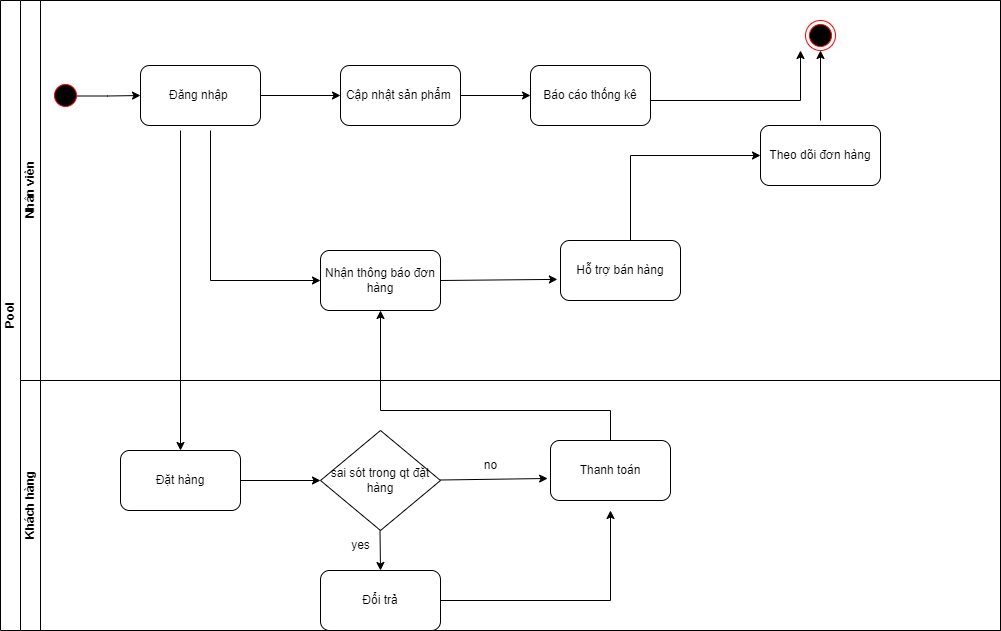

The diagram above was exported from draw.io. Its source (the exported page's mxGraphModel, read from the mxfile embedded in the PNG):
<mxGraphModel dx="1221" dy="1840" grid="1" gridSize="10" guides="1" tooltips="1" connect="1" arrows="1" fold="1" page="1" pageScale="1" pageWidth="827" pageHeight="1169" math="0" shadow="0">
  <root>
    <mxCell id="0" />
    <mxCell id="1" parent="0" />
    <mxCell id="knkkXY9s5nMvR7hmzm26-5" value="Pool" style="swimlane;childLayout=stackLayout;resizeParent=1;resizeParentMax=0;horizontal=0;startSize=20;horizontalStack=0;html=1;" parent="1" vertex="1">
      <mxGeometry x="190" y="-220" width="1000" height="630" as="geometry" />
    </mxCell>
    <mxCell id="knkkXY9s5nMvR7hmzm26-6" value="Nhân viên" style="swimlane;startSize=20;horizontal=0;html=1;" parent="knkkXY9s5nMvR7hmzm26-5" vertex="1">
      <mxGeometry x="20" width="980" height="380" as="geometry" />
    </mxCell>
    <mxCell id="knkkXY9s5nMvR7hmzm26-9" value="Đăng nhập&amp;nbsp;" style="rounded=1;whiteSpace=wrap;html=1;" parent="knkkXY9s5nMvR7hmzm26-6" vertex="1">
      <mxGeometry x="120" y="65" width="120" height="60" as="geometry" />
    </mxCell>
    <mxCell id="aidjihZuk0mMU3fzPD73-1" value="" style="ellipse;html=1;shape=startState;fillColor=#000000;strokeColor=#ff0000;" parent="knkkXY9s5nMvR7hmzm26-6" vertex="1">
      <mxGeometry x="30" y="80" width="30" height="30" as="geometry" />
    </mxCell>
    <mxCell id="aidjihZuk0mMU3fzPD73-2" value="" style="endArrow=classic;html=1;rounded=0;entryX=0;entryY=0.5;entryDx=0;entryDy=0;" parent="knkkXY9s5nMvR7hmzm26-6" target="knkkXY9s5nMvR7hmzm26-9" edge="1">
      <mxGeometry width="50" height="50" relative="1" as="geometry">
        <mxPoint x="57" y="95.5" as="sourcePoint" />
        <mxPoint x="117" y="95.5" as="targetPoint" />
        <Array as="points">
          <mxPoint x="87" y="95.5" />
        </Array>
      </mxGeometry>
    </mxCell>
    <mxCell id="aidjihZuk0mMU3fzPD73-5" value="" style="endArrow=classic;html=1;rounded=0;exitX=1;exitY=0.5;exitDx=0;exitDy=0;entryX=0;entryY=0.5;entryDx=0;entryDy=0;" parent="knkkXY9s5nMvR7hmzm26-6" source="knkkXY9s5nMvR7hmzm26-9" target="mSh5Jv2xw31qJuC0XqWi-7" edge="1">
      <mxGeometry width="50" height="50" relative="1" as="geometry">
        <mxPoint x="240" y="100" as="sourcePoint" />
        <mxPoint x="310" y="95" as="targetPoint" />
      </mxGeometry>
    </mxCell>
    <mxCell id="knkkXY9s5nMvR7hmzm26-13" value="Theo dõi đơn hàng" style="rounded=1;whiteSpace=wrap;html=1;" parent="knkkXY9s5nMvR7hmzm26-6" vertex="1">
      <mxGeometry x="740" y="125" width="120" height="60" as="geometry" />
    </mxCell>
    <mxCell id="knkkXY9s5nMvR7hmzm26-18" value="Hỗ trợ bán hàng" style="rounded=1;whiteSpace=wrap;html=1;" parent="knkkXY9s5nMvR7hmzm26-6" vertex="1">
      <mxGeometry x="540" y="240" width="120" height="60" as="geometry" />
    </mxCell>
    <mxCell id="mSh5Jv2xw31qJuC0XqWi-5" value="Báo cáo thống kê" style="rounded=1;whiteSpace=wrap;html=1;" parent="knkkXY9s5nMvR7hmzm26-6" vertex="1">
      <mxGeometry x="510" y="65" width="120" height="60" as="geometry" />
    </mxCell>
    <mxCell id="mSh5Jv2xw31qJuC0XqWi-6" value="Nhận thông báo đơn hàng" style="rounded=1;whiteSpace=wrap;html=1;" parent="knkkXY9s5nMvR7hmzm26-6" vertex="1">
      <mxGeometry x="300" y="250" width="120" height="60" as="geometry" />
    </mxCell>
    <mxCell id="mSh5Jv2xw31qJuC0XqWi-7" value="Cập nhật sản phẩm&amp;nbsp;" style="rounded=1;whiteSpace=wrap;html=1;" parent="knkkXY9s5nMvR7hmzm26-6" vertex="1">
      <mxGeometry x="320" y="65" width="120" height="60" as="geometry" />
    </mxCell>
    <mxCell id="mSh5Jv2xw31qJuC0XqWi-9" value="" style="endArrow=classic;html=1;rounded=0;exitX=1;exitY=0.5;exitDx=0;exitDy=0;entryX=0;entryY=0.5;entryDx=0;entryDy=0;" parent="knkkXY9s5nMvR7hmzm26-6" source="mSh5Jv2xw31qJuC0XqWi-7" target="mSh5Jv2xw31qJuC0XqWi-5" edge="1">
      <mxGeometry width="50" height="50" relative="1" as="geometry">
        <mxPoint x="440" y="100" as="sourcePoint" />
        <mxPoint x="510" y="100" as="targetPoint" />
      </mxGeometry>
    </mxCell>
    <mxCell id="2JJScxfoe6p38fRCOfYV-13" value="" style="endArrow=classic;html=1;rounded=0;exitX=0.5;exitY=0;exitDx=0;exitDy=0;" parent="knkkXY9s5nMvR7hmzm26-6" source="knkkXY9s5nMvR7hmzm26-16" edge="1">
      <mxGeometry width="50" height="50" relative="1" as="geometry">
        <mxPoint x="360" y="420" as="sourcePoint" />
        <mxPoint x="360" y="310" as="targetPoint" />
        <Array as="points">
          <mxPoint x="590" y="410" />
          <mxPoint x="360" y="410" />
        </Array>
      </mxGeometry>
    </mxCell>
    <mxCell id="2JJScxfoe6p38fRCOfYV-14" value="" style="endArrow=classic;html=1;rounded=0;entryX=-0.026;entryY=0.648;entryDx=0;entryDy=0;entryPerimeter=0;" parent="knkkXY9s5nMvR7hmzm26-6" target="knkkXY9s5nMvR7hmzm26-18" edge="1">
      <mxGeometry width="50" height="50" relative="1" as="geometry">
        <mxPoint x="420" y="280" as="sourcePoint" />
        <mxPoint x="470" y="230" as="targetPoint" />
      </mxGeometry>
    </mxCell>
    <mxCell id="Pm5w2uwPqLTodmWRuX8q-2" value="" style="ellipse;html=1;shape=endState;fillColor=#000000;strokeColor=#ff0000;" parent="knkkXY9s5nMvR7hmzm26-6" vertex="1">
      <mxGeometry x="785" y="20" width="30" height="30" as="geometry" />
    </mxCell>
    <mxCell id="Pm5w2uwPqLTodmWRuX8q-3" value="" style="endArrow=classic;html=1;rounded=0;entryX=0.5;entryY=1;entryDx=0;entryDy=0;" parent="knkkXY9s5nMvR7hmzm26-6" target="Pm5w2uwPqLTodmWRuX8q-2" edge="1">
      <mxGeometry width="50" height="50" relative="1" as="geometry">
        <mxPoint x="800" y="120" as="sourcePoint" />
        <mxPoint x="840" y="75" as="targetPoint" />
      </mxGeometry>
    </mxCell>
    <mxCell id="Pm5w2uwPqLTodmWRuX8q-7" value="" style="endArrow=classic;html=1;rounded=0;entryX=0;entryY=0.5;entryDx=0;entryDy=0;" parent="knkkXY9s5nMvR7hmzm26-6" target="knkkXY9s5nMvR7hmzm26-13" edge="1">
      <mxGeometry width="50" height="50" relative="1" as="geometry">
        <mxPoint x="610" y="240" as="sourcePoint" />
        <mxPoint x="660" y="190" as="targetPoint" />
        <Array as="points">
          <mxPoint x="610" y="155" />
        </Array>
      </mxGeometry>
    </mxCell>
    <mxCell id="Pm5w2uwPqLTodmWRuX8q-8" value="" style="endArrow=classic;html=1;rounded=0;entryX=0;entryY=0.5;entryDx=0;entryDy=0;" parent="knkkXY9s5nMvR7hmzm26-6" target="mSh5Jv2xw31qJuC0XqWi-6" edge="1">
      <mxGeometry width="50" height="50" relative="1" as="geometry">
        <mxPoint x="190" y="130" as="sourcePoint" />
        <mxPoint x="223" y="279.5" as="targetPoint" />
        <Array as="points">
          <mxPoint x="190" y="280" />
        </Array>
      </mxGeometry>
    </mxCell>
    <mxCell id="Pm5w2uwPqLTodmWRuX8q-10" value="" style="endArrow=classic;html=1;rounded=0;" parent="knkkXY9s5nMvR7hmzm26-6" edge="1">
      <mxGeometry width="50" height="50" relative="1" as="geometry">
        <mxPoint x="630" y="100" as="sourcePoint" />
        <mxPoint x="780" y="50" as="targetPoint" />
        <Array as="points">
          <mxPoint x="780" y="100" />
        </Array>
      </mxGeometry>
    </mxCell>
    <mxCell id="Pm5w2uwPqLTodmWRuX8q-18" value="" style="endArrow=classic;html=1;rounded=0;" parent="knkkXY9s5nMvR7hmzm26-6" target="knkkXY9s5nMvR7hmzm26-17" edge="1">
      <mxGeometry width="50" height="50" relative="1" as="geometry">
        <mxPoint x="160" y="130" as="sourcePoint" />
        <mxPoint x="210" y="110" as="targetPoint" />
      </mxGeometry>
    </mxCell>
    <mxCell id="knkkXY9s5nMvR7hmzm26-7" value="Khách hàng" style="swimlane;startSize=20;horizontal=0;html=1;" parent="knkkXY9s5nMvR7hmzm26-5" vertex="1">
      <mxGeometry x="20" y="380" width="980" height="250" as="geometry" />
    </mxCell>
    <mxCell id="knkkXY9s5nMvR7hmzm26-16" value="Thanh toán" style="rounded=1;whiteSpace=wrap;html=1;" parent="knkkXY9s5nMvR7hmzm26-7" vertex="1">
      <mxGeometry x="530" y="60" width="120" height="60" as="geometry" />
    </mxCell>
    <mxCell id="knkkXY9s5nMvR7hmzm26-17" value="Đặt hàng" style="rounded=1;whiteSpace=wrap;html=1;" parent="knkkXY9s5nMvR7hmzm26-7" vertex="1">
      <mxGeometry x="100" y="70" width="120" height="60" as="geometry" />
    </mxCell>
    <mxCell id="2JJScxfoe6p38fRCOfYV-4" value="Đổi trả" style="rounded=1;whiteSpace=wrap;html=1;" parent="knkkXY9s5nMvR7hmzm26-7" vertex="1">
      <mxGeometry x="300" y="190" width="120" height="60" as="geometry" />
    </mxCell>
    <mxCell id="2JJScxfoe6p38fRCOfYV-6" value="sai sót trong qt đặt hàng" style="rhombus;whiteSpace=wrap;html=1;" parent="knkkXY9s5nMvR7hmzm26-7" vertex="1">
      <mxGeometry x="300" y="50" width="120" height="100" as="geometry" />
    </mxCell>
    <mxCell id="2JJScxfoe6p38fRCOfYV-8" value="" style="endArrow=classic;html=1;rounded=0;" parent="knkkXY9s5nMvR7hmzm26-7" edge="1">
      <mxGeometry width="50" height="50" relative="1" as="geometry">
        <mxPoint x="359.5" y="150" as="sourcePoint" />
        <mxPoint x="360" y="190" as="targetPoint" />
      </mxGeometry>
    </mxCell>
    <mxCell id="2JJScxfoe6p38fRCOfYV-9" value="" style="endArrow=classic;html=1;rounded=0;entryX=-0.024;entryY=0.633;entryDx=0;entryDy=0;entryPerimeter=0;" parent="knkkXY9s5nMvR7hmzm26-7" target="knkkXY9s5nMvR7hmzm26-16" edge="1">
      <mxGeometry width="50" height="50" relative="1" as="geometry">
        <mxPoint x="420" y="99.5" as="sourcePoint" />
        <mxPoint x="520" y="99.5" as="targetPoint" />
      </mxGeometry>
    </mxCell>
    <mxCell id="Pm5w2uwPqLTodmWRuX8q-4" value="yes" style="text;html=1;align=center;verticalAlign=middle;resizable=0;points=[];autosize=1;strokeColor=none;fillColor=none;" parent="knkkXY9s5nMvR7hmzm26-7" vertex="1">
      <mxGeometry x="320" y="150" width="40" height="30" as="geometry" />
    </mxCell>
    <mxCell id="Pm5w2uwPqLTodmWRuX8q-5" value="no" style="text;html=1;align=center;verticalAlign=middle;resizable=0;points=[];autosize=1;strokeColor=none;fillColor=none;" parent="knkkXY9s5nMvR7hmzm26-7" vertex="1">
      <mxGeometry x="450" y="70" width="40" height="30" as="geometry" />
    </mxCell>
    <mxCell id="Pm5w2uwPqLTodmWRuX8q-17" value="" style="endArrow=classic;html=1;rounded=0;entryX=0;entryY=0.5;entryDx=0;entryDy=0;" parent="knkkXY9s5nMvR7hmzm26-7" target="2JJScxfoe6p38fRCOfYV-6" edge="1">
      <mxGeometry width="50" height="50" relative="1" as="geometry">
        <mxPoint x="220" y="100" as="sourcePoint" />
        <mxPoint x="270" y="50" as="targetPoint" />
      </mxGeometry>
    </mxCell>
    <mxCell id="Pm5w2uwPqLTodmWRuX8q-19" value="" style="endArrow=classic;html=1;rounded=0;" parent="knkkXY9s5nMvR7hmzm26-7" edge="1">
      <mxGeometry width="50" height="50" relative="1" as="geometry">
        <mxPoint x="420" y="220" as="sourcePoint" />
        <mxPoint x="590" y="130" as="targetPoint" />
        <Array as="points">
          <mxPoint x="590" y="220" />
        </Array>
      </mxGeometry>
    </mxCell>
  </root>
</mxGraphModel>